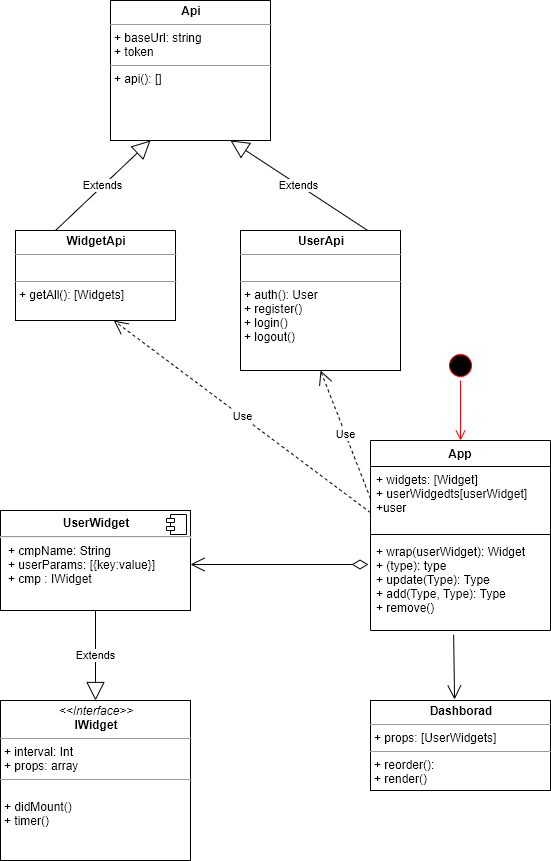

The diagram above was exported from draw.io. Its source (the exported page's mxGraphModel, read from the mxfile embedded in the PNG):
<mxGraphModel dx="1038" dy="1840" grid="0" gridSize="10" guides="1" tooltips="1" connect="1" arrows="1" fold="1" page="1" pageScale="1" pageWidth="827" pageHeight="1169" math="0" shadow="0">
  <root>
    <mxCell id="0" />
    <mxCell id="1" parent="0" />
    <mxCell id="PcjJdYF2-iaRN52BNYLV-2" value="&lt;p style=&quot;margin: 0px ; margin-top: 6px ; text-align: center&quot;&gt;&lt;b&gt;UserWidget&lt;/b&gt;&lt;/p&gt;&lt;hr&gt;&lt;p style=&quot;margin: 0px ; margin-left: 8px&quot;&gt;+ cmpName: String&lt;br&gt;+ userParams: [{key:value}]&lt;/p&gt;&lt;p style=&quot;margin: 0px ; margin-left: 8px&quot;&gt;+ cmp : IWidget&lt;/p&gt;" style="align=left;overflow=fill;html=1;dropTarget=0;" parent="1" vertex="1">
      <mxGeometry x="160" y="-570" width="190" height="100" as="geometry" />
    </mxCell>
    <mxCell id="PcjJdYF2-iaRN52BNYLV-3" value="" style="shape=component;jettyWidth=8;jettyHeight=4;" parent="PcjJdYF2-iaRN52BNYLV-2" vertex="1">
      <mxGeometry x="1" width="20" height="20" relative="1" as="geometry">
        <mxPoint x="-24" y="4" as="offset" />
      </mxGeometry>
    </mxCell>
    <mxCell id="PcjJdYF2-iaRN52BNYLV-4" value="&lt;p style=&quot;margin: 0px ; margin-top: 4px ; text-align: center&quot;&gt;&lt;i&gt;&amp;lt;&amp;lt;Interface&amp;gt;&amp;gt;&lt;/i&gt;&lt;br&gt;&lt;b&gt;IWidget&lt;/b&gt;&lt;/p&gt;&lt;hr size=&quot;1&quot;&gt;&lt;p style=&quot;margin: 0px ; margin-left: 4px&quot;&gt;+ interval: Int&lt;br&gt;+ props: array&lt;/p&gt;&lt;hr size=&quot;1&quot;&gt;&lt;p style=&quot;margin: 0px ; margin-left: 4px&quot;&gt;&lt;br&gt;&lt;/p&gt;&lt;p style=&quot;margin: 0px ; margin-left: 4px&quot;&gt;+ didMount()&lt;/p&gt;&lt;p style=&quot;margin: 0px ; margin-left: 4px&quot;&gt;+ timer()&lt;/p&gt;" style="verticalAlign=top;align=left;overflow=fill;fontSize=12;fontFamily=Helvetica;html=1;" parent="1" vertex="1">
      <mxGeometry x="160" y="-380" width="190" height="160" as="geometry" />
    </mxCell>
    <mxCell id="PcjJdYF2-iaRN52BNYLV-8" value="" style="ellipse;html=1;shape=startState;fillColor=#000000;strokeColor=#ff0000;" parent="1" vertex="1">
      <mxGeometry x="605" y="-730" width="30" height="30" as="geometry" />
    </mxCell>
    <mxCell id="PcjJdYF2-iaRN52BNYLV-9" value="" style="edgeStyle=orthogonalEdgeStyle;html=1;verticalAlign=bottom;endArrow=open;endSize=8;strokeColor=#ff0000;entryX=0.5;entryY=0;entryDx=0;entryDy=0;" parent="1" source="PcjJdYF2-iaRN52BNYLV-8" target="ri8v6wwACi3Awfbd35H9-1" edge="1">
      <mxGeometry relative="1" as="geometry">
        <mxPoint x="225" y="-880" as="targetPoint" />
      </mxGeometry>
    </mxCell>
    <mxCell id="PcjJdYF2-iaRN52BNYLV-15" value="&lt;p style=&quot;margin: 0px ; margin-top: 4px ; text-align: center&quot;&gt;&lt;b&gt;UserApi&lt;/b&gt;&lt;/p&gt;&lt;hr size=&quot;1&quot;&gt;&lt;p style=&quot;margin: 0px ; margin-left: 4px&quot;&gt;&lt;br&gt;&lt;/p&gt;&lt;hr size=&quot;1&quot;&gt;&lt;p style=&quot;margin: 0px ; margin-left: 4px&quot;&gt;+ auth(): User&lt;/p&gt;&lt;p style=&quot;margin: 0px ; margin-left: 4px&quot;&gt;+ register()&lt;/p&gt;&lt;p style=&quot;margin: 0px ; margin-left: 4px&quot;&gt;+ login()&lt;/p&gt;&lt;p style=&quot;margin: 0px ; margin-left: 4px&quot;&gt;+ logout()&lt;/p&gt;" style="verticalAlign=top;align=left;overflow=fill;fontSize=12;fontFamily=Helvetica;html=1;" parent="1" vertex="1">
      <mxGeometry x="400" y="-850" width="160" height="140" as="geometry" />
    </mxCell>
    <mxCell id="PcjJdYF2-iaRN52BNYLV-17" value="&lt;p style=&quot;margin: 0px ; margin-top: 4px ; text-align: center&quot;&gt;&lt;b&gt;Dashborad&lt;/b&gt;&lt;/p&gt;&lt;hr size=&quot;1&quot;&gt;&lt;p style=&quot;margin: 0px ; margin-left: 4px&quot;&gt;+ props: [UserWidgets]&lt;/p&gt;&lt;hr size=&quot;1&quot;&gt;&lt;p style=&quot;margin: 0px ; margin-left: 4px&quot;&gt;+ reorder():&amp;nbsp;&lt;/p&gt;&lt;p style=&quot;margin: 0px ; margin-left: 4px&quot;&gt;+ render()&lt;/p&gt;" style="verticalAlign=top;align=left;overflow=fill;fontSize=12;fontFamily=Helvetica;html=1;" parent="1" vertex="1">
      <mxGeometry x="530" y="-380" width="180" height="90" as="geometry" />
    </mxCell>
    <mxCell id="PcjJdYF2-iaRN52BNYLV-18" value="&lt;p style=&quot;margin: 0px ; margin-top: 4px ; text-align: center&quot;&gt;&lt;b&gt;WidgetApi&lt;/b&gt;&lt;/p&gt;&lt;hr size=&quot;1&quot;&gt;&lt;p style=&quot;margin: 0px ; margin-left: 4px&quot;&gt;&lt;br&gt;&lt;/p&gt;&lt;hr size=&quot;1&quot;&gt;&lt;p style=&quot;margin: 0px ; margin-left: 4px&quot;&gt;+ getAll(): [Widgets]&lt;br&gt;&lt;br&gt;&lt;/p&gt;" style="verticalAlign=top;align=left;overflow=fill;fontSize=12;fontFamily=Helvetica;html=1;" parent="1" vertex="1">
      <mxGeometry x="175" y="-850" width="160" height="90" as="geometry" />
    </mxCell>
    <mxCell id="PcjJdYF2-iaRN52BNYLV-19" value="&lt;p style=&quot;margin: 0px ; margin-top: 4px ; text-align: center&quot;&gt;&lt;b&gt;Api&lt;/b&gt;&lt;/p&gt;&lt;hr size=&quot;1&quot;&gt;&lt;p style=&quot;margin: 0px ; margin-left: 4px&quot;&gt;+ baseUrl: string&lt;br&gt;+ token&lt;/p&gt;&lt;hr size=&quot;1&quot;&gt;&lt;p style=&quot;margin: 0px ; margin-left: 4px&quot;&gt;+ api(): []&lt;/p&gt;" style="verticalAlign=top;align=left;overflow=fill;fontSize=12;fontFamily=Helvetica;html=1;" parent="1" vertex="1">
      <mxGeometry x="270" y="-1080" width="160" height="140" as="geometry" />
    </mxCell>
    <mxCell id="PcjJdYF2-iaRN52BNYLV-20" value="Extends" style="endArrow=block;endSize=16;endFill=0;html=1;exitX=0.5;exitY=1;exitDx=0;exitDy=0;entryX=0.5;entryY=0;entryDx=0;entryDy=0;" parent="1" source="PcjJdYF2-iaRN52BNYLV-2" target="PcjJdYF2-iaRN52BNYLV-4" edge="1">
      <mxGeometry width="160" relative="1" as="geometry">
        <mxPoint x="470" y="-350" as="sourcePoint" />
        <mxPoint x="250" y="-260" as="targetPoint" />
      </mxGeometry>
    </mxCell>
    <mxCell id="PcjJdYF2-iaRN52BNYLV-23" value="Extends" style="endArrow=block;endSize=16;endFill=0;html=1;exitX=0.794;exitY=-0.001;exitDx=0;exitDy=0;exitPerimeter=0;entryX=0.75;entryY=1;entryDx=0;entryDy=0;" parent="1" source="PcjJdYF2-iaRN52BNYLV-15" target="PcjJdYF2-iaRN52BNYLV-19" edge="1">
      <mxGeometry width="160" relative="1" as="geometry">
        <mxPoint x="470" y="-670" as="sourcePoint" />
        <mxPoint x="510" y="-940" as="targetPoint" />
        <Array as="points" />
      </mxGeometry>
    </mxCell>
    <mxCell id="PcjJdYF2-iaRN52BNYLV-25" value="Extends" style="endArrow=block;endSize=16;endFill=0;html=1;exitX=0.25;exitY=0;exitDx=0;exitDy=0;entryX=0.25;entryY=1;entryDx=0;entryDy=0;" parent="1" source="PcjJdYF2-iaRN52BNYLV-18" target="PcjJdYF2-iaRN52BNYLV-19" edge="1">
      <mxGeometry width="160" relative="1" as="geometry">
        <mxPoint x="470" y="-670" as="sourcePoint" />
        <mxPoint x="630" y="-670" as="targetPoint" />
        <mxPoint as="offset" />
      </mxGeometry>
    </mxCell>
    <mxCell id="PcjJdYF2-iaRN52BNYLV-26" value="Use" style="endArrow=open;endSize=12;dashed=1;html=1;exitX=0;exitY=0.721;exitDx=0;exitDy=0;exitPerimeter=0;entryX=0.615;entryY=1.002;entryDx=0;entryDy=0;entryPerimeter=0;" parent="1" source="ri8v6wwACi3Awfbd35H9-2" target="PcjJdYF2-iaRN52BNYLV-18" edge="1">
      <mxGeometry width="160" relative="1" as="geometry">
        <mxPoint x="490" y="-740" as="sourcePoint" />
        <mxPoint x="650" y="-740" as="targetPoint" />
      </mxGeometry>
    </mxCell>
    <mxCell id="PcjJdYF2-iaRN52BNYLV-27" value="Use" style="endArrow=open;endSize=12;dashed=1;html=1;exitX=0;exitY=0.5;exitDx=0;exitDy=0;entryX=0.5;entryY=1;entryDx=0;entryDy=0;" parent="1" source="ri8v6wwACi3Awfbd35H9-2" target="PcjJdYF2-iaRN52BNYLV-15" edge="1">
      <mxGeometry width="160" relative="1" as="geometry">
        <mxPoint x="490" y="-740" as="sourcePoint" />
        <mxPoint x="650" y="-740" as="targetPoint" />
      </mxGeometry>
    </mxCell>
    <mxCell id="PcjJdYF2-iaRN52BNYLV-28" value="" style="endArrow=open;html=1;endSize=12;startArrow=diamondThin;startSize=14;startFill=0;edgeStyle=orthogonalEdgeStyle;align=left;verticalAlign=bottom;" parent="1" edge="1">
      <mxGeometry x="-1" y="3" relative="1" as="geometry">
        <mxPoint x="528" y="-516" as="sourcePoint" />
        <mxPoint x="350" y="-516" as="targetPoint" />
      </mxGeometry>
    </mxCell>
    <mxCell id="PcjJdYF2-iaRN52BNYLV-36" value="" style="endArrow=open;endFill=1;endSize=12;html=1;exitX=0.462;exitY=1.046;exitDx=0;exitDy=0;exitPerimeter=0;entryX=0.467;entryY=-0.011;entryDx=0;entryDy=0;entryPerimeter=0;" parent="1" source="ri8v6wwACi3Awfbd35H9-4" target="PcjJdYF2-iaRN52BNYLV-17" edge="1">
      <mxGeometry width="160" relative="1" as="geometry">
        <mxPoint x="490" y="-260" as="sourcePoint" />
        <mxPoint x="650" y="-260" as="targetPoint" />
      </mxGeometry>
    </mxCell>
    <mxCell id="ri8v6wwACi3Awfbd35H9-1" value="App" style="swimlane;fontStyle=1;align=center;verticalAlign=top;childLayout=stackLayout;horizontal=1;startSize=26;horizontalStack=0;resizeParent=1;resizeParentMax=0;resizeLast=0;collapsible=1;marginBottom=0;" parent="1" vertex="1">
      <mxGeometry x="530" y="-640" width="180" height="190" as="geometry" />
    </mxCell>
    <mxCell id="ri8v6wwACi3Awfbd35H9-2" value="+ widgets: [Widget]&#10;+ userWidgedts[userWidget]&#10;+user" style="text;strokeColor=none;fillColor=none;align=left;verticalAlign=top;spacingLeft=4;spacingRight=4;overflow=hidden;rotatable=0;points=[[0,0.5],[1,0.5]];portConstraint=eastwest;" parent="ri8v6wwACi3Awfbd35H9-1" vertex="1">
      <mxGeometry y="26" width="180" height="64" as="geometry" />
    </mxCell>
    <mxCell id="ri8v6wwACi3Awfbd35H9-3" value="" style="line;strokeWidth=1;fillColor=none;align=left;verticalAlign=middle;spacingTop=-1;spacingLeft=3;spacingRight=3;rotatable=0;labelPosition=right;points=[];portConstraint=eastwest;" parent="ri8v6wwACi3Awfbd35H9-1" vertex="1">
      <mxGeometry y="90" width="180" height="8" as="geometry" />
    </mxCell>
    <mxCell id="ri8v6wwACi3Awfbd35H9-4" value="+ wrap(userWidget): Widget&#10;+ (type): type&#10;+ update(Type): Type&#10;+ add(Type, Type): Type&#10;+ remove()" style="text;strokeColor=none;fillColor=none;align=left;verticalAlign=top;spacingLeft=4;spacingRight=4;overflow=hidden;rotatable=0;points=[[0,0.5],[1,0.5]];portConstraint=eastwest;" parent="ri8v6wwACi3Awfbd35H9-1" vertex="1">
      <mxGeometry y="98" width="180" height="92" as="geometry" />
    </mxCell>
  </root>
</mxGraphModel>